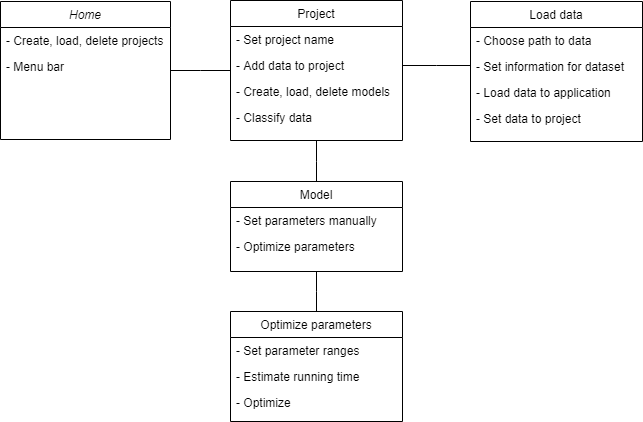

The diagram above was exported from draw.io. Its source (the exported page's mxGraphModel, read from the mxfile embedded in the PNG):
<mxGraphModel dx="782" dy="1072" grid="1" gridSize="10" guides="1" tooltips="1" connect="1" arrows="1" fold="1" page="1" pageScale="1" pageWidth="827" pageHeight="1169" math="0" shadow="0">
  <root>
    <mxCell id="WIyWlLk6GJQsqaUBKTNV-0" />
    <mxCell id="WIyWlLk6GJQsqaUBKTNV-1" parent="WIyWlLk6GJQsqaUBKTNV-0" />
    <mxCell id="zkfFHV4jXpPFQw0GAbJ--0" value="Home" style="swimlane;fontStyle=2;align=center;verticalAlign=top;childLayout=stackLayout;horizontal=1;startSize=26;horizontalStack=0;resizeParent=1;resizeLast=0;collapsible=1;marginBottom=0;rounded=0;shadow=0;strokeWidth=1;" parent="WIyWlLk6GJQsqaUBKTNV-1" vertex="1">
      <mxGeometry x="90" y="120" width="170" height="138" as="geometry">
        <mxRectangle x="230" y="140" width="160" height="26" as="alternateBounds" />
      </mxGeometry>
    </mxCell>
    <mxCell id="zkfFHV4jXpPFQw0GAbJ--1" value="- Create, load, delete projects" style="text;align=left;verticalAlign=top;spacingLeft=4;spacingRight=4;overflow=hidden;rotatable=0;points=[[0,0.5],[1,0.5]];portConstraint=eastwest;" parent="zkfFHV4jXpPFQw0GAbJ--0" vertex="1">
      <mxGeometry y="26" width="170" height="26" as="geometry" />
    </mxCell>
    <mxCell id="fzjClif5yIaHFTRm6b-l-0" value="- Menu bar &#10;" style="text;align=left;verticalAlign=top;spacingLeft=4;spacingRight=4;overflow=hidden;rotatable=0;points=[[0,0.5],[1,0.5]];portConstraint=eastwest;rounded=0;shadow=0;html=0;" vertex="1" parent="zkfFHV4jXpPFQw0GAbJ--0">
      <mxGeometry y="52" width="170" height="26" as="geometry" />
    </mxCell>
    <mxCell id="zkfFHV4jXpPFQw0GAbJ--17" value="Project" style="swimlane;fontStyle=0;align=center;verticalAlign=top;childLayout=stackLayout;horizontal=1;startSize=26;horizontalStack=0;resizeParent=1;resizeLast=0;collapsible=1;marginBottom=0;rounded=0;shadow=0;strokeWidth=1;" parent="WIyWlLk6GJQsqaUBKTNV-1" vertex="1">
      <mxGeometry x="320" y="119" width="172" height="140" as="geometry">
        <mxRectangle x="550" y="140" width="160" height="26" as="alternateBounds" />
      </mxGeometry>
    </mxCell>
    <mxCell id="zkfFHV4jXpPFQw0GAbJ--18" value="- Set project name" style="text;align=left;verticalAlign=top;spacingLeft=4;spacingRight=4;overflow=hidden;rotatable=0;points=[[0,0.5],[1,0.5]];portConstraint=eastwest;" parent="zkfFHV4jXpPFQw0GAbJ--17" vertex="1">
      <mxGeometry y="26" width="172" height="26" as="geometry" />
    </mxCell>
    <mxCell id="zkfFHV4jXpPFQw0GAbJ--19" value="- Add data to project" style="text;align=left;verticalAlign=top;spacingLeft=4;spacingRight=4;overflow=hidden;rotatable=0;points=[[0,0.5],[1,0.5]];portConstraint=eastwest;rounded=0;shadow=0;html=0;" parent="zkfFHV4jXpPFQw0GAbJ--17" vertex="1">
      <mxGeometry y="52" width="172" height="26" as="geometry" />
    </mxCell>
    <mxCell id="zkfFHV4jXpPFQw0GAbJ--20" value="- Create, load, delete models" style="text;align=left;verticalAlign=top;spacingLeft=4;spacingRight=4;overflow=hidden;rotatable=0;points=[[0,0.5],[1,0.5]];portConstraint=eastwest;rounded=0;shadow=0;html=0;" parent="zkfFHV4jXpPFQw0GAbJ--17" vertex="1">
      <mxGeometry y="78" width="172" height="26" as="geometry" />
    </mxCell>
    <mxCell id="zkfFHV4jXpPFQw0GAbJ--22" value="- Classify data" style="text;align=left;verticalAlign=top;spacingLeft=4;spacingRight=4;overflow=hidden;rotatable=0;points=[[0,0.5],[1,0.5]];portConstraint=eastwest;rounded=0;shadow=0;html=0;" parent="zkfFHV4jXpPFQw0GAbJ--17" vertex="1">
      <mxGeometry y="104" width="172" height="26" as="geometry" />
    </mxCell>
    <mxCell id="zkfFHV4jXpPFQw0GAbJ--26" value="" style="endArrow=none;shadow=0;strokeWidth=1;strokeColor=#000000;rounded=0;endFill=0;edgeStyle=elbowEdgeStyle;elbow=vertical;" parent="WIyWlLk6GJQsqaUBKTNV-1" source="zkfFHV4jXpPFQw0GAbJ--0" target="zkfFHV4jXpPFQw0GAbJ--17" edge="1">
      <mxGeometry x="0.5" y="41" relative="1" as="geometry">
        <mxPoint x="380" y="192" as="sourcePoint" />
        <mxPoint x="540" y="192" as="targetPoint" />
        <mxPoint x="-40" y="32" as="offset" />
      </mxGeometry>
    </mxCell>
    <mxCell id="fzjClif5yIaHFTRm6b-l-1" value="Load data" style="swimlane;fontStyle=0;align=center;verticalAlign=top;childLayout=stackLayout;horizontal=1;startSize=26;horizontalStack=0;resizeParent=1;resizeLast=0;collapsible=1;marginBottom=0;rounded=0;shadow=0;strokeWidth=1;" vertex="1" parent="WIyWlLk6GJQsqaUBKTNV-1">
      <mxGeometry x="560" y="120" width="172" height="140" as="geometry">
        <mxRectangle x="550" y="140" width="160" height="26" as="alternateBounds" />
      </mxGeometry>
    </mxCell>
    <mxCell id="fzjClif5yIaHFTRm6b-l-2" value="- Choose path to data" style="text;align=left;verticalAlign=top;spacingLeft=4;spacingRight=4;overflow=hidden;rotatable=0;points=[[0,0.5],[1,0.5]];portConstraint=eastwest;" vertex="1" parent="fzjClif5yIaHFTRm6b-l-1">
      <mxGeometry y="26" width="172" height="26" as="geometry" />
    </mxCell>
    <mxCell id="fzjClif5yIaHFTRm6b-l-3" value="- Set information for dataset" style="text;align=left;verticalAlign=top;spacingLeft=4;spacingRight=4;overflow=hidden;rotatable=0;points=[[0,0.5],[1,0.5]];portConstraint=eastwest;rounded=0;shadow=0;html=0;" vertex="1" parent="fzjClif5yIaHFTRm6b-l-1">
      <mxGeometry y="52" width="172" height="26" as="geometry" />
    </mxCell>
    <mxCell id="fzjClif5yIaHFTRm6b-l-4" value="- Load data to application" style="text;align=left;verticalAlign=top;spacingLeft=4;spacingRight=4;overflow=hidden;rotatable=0;points=[[0,0.5],[1,0.5]];portConstraint=eastwest;rounded=0;shadow=0;html=0;" vertex="1" parent="fzjClif5yIaHFTRm6b-l-1">
      <mxGeometry y="78" width="172" height="26" as="geometry" />
    </mxCell>
    <mxCell id="fzjClif5yIaHFTRm6b-l-5" value="- Set data to project" style="text;align=left;verticalAlign=top;spacingLeft=4;spacingRight=4;overflow=hidden;rotatable=0;points=[[0,0.5],[1,0.5]];portConstraint=eastwest;rounded=0;shadow=0;html=0;" vertex="1" parent="fzjClif5yIaHFTRm6b-l-1">
      <mxGeometry y="104" width="172" height="26" as="geometry" />
    </mxCell>
    <mxCell id="fzjClif5yIaHFTRm6b-l-6" value="" style="endArrow=none;shadow=0;strokeWidth=1;strokeColor=#000000;rounded=0;endFill=0;edgeStyle=elbowEdgeStyle;elbow=vertical;exitX=1;exitY=0.5;exitDx=0;exitDy=0;" edge="1" parent="WIyWlLk6GJQsqaUBKTNV-1" target="fzjClif5yIaHFTRm6b-l-1" source="zkfFHV4jXpPFQw0GAbJ--19">
      <mxGeometry x="0.5" y="41" relative="1" as="geometry">
        <mxPoint x="500" y="190" as="sourcePoint" />
        <mxPoint x="780" y="193" as="targetPoint" />
        <mxPoint x="-40" y="32" as="offset" />
      </mxGeometry>
    </mxCell>
    <mxCell id="fzjClif5yIaHFTRm6b-l-7" value="Model" style="swimlane;fontStyle=0;align=center;verticalAlign=top;childLayout=stackLayout;horizontal=1;startSize=26;horizontalStack=0;resizeParent=1;resizeLast=0;collapsible=1;marginBottom=0;rounded=0;shadow=0;strokeWidth=1;" vertex="1" parent="WIyWlLk6GJQsqaUBKTNV-1">
      <mxGeometry x="320" y="300" width="172" height="90" as="geometry">
        <mxRectangle x="550" y="140" width="160" height="26" as="alternateBounds" />
      </mxGeometry>
    </mxCell>
    <mxCell id="fzjClif5yIaHFTRm6b-l-8" value="- Set parameters manually" style="text;align=left;verticalAlign=top;spacingLeft=4;spacingRight=4;overflow=hidden;rotatable=0;points=[[0,0.5],[1,0.5]];portConstraint=eastwest;" vertex="1" parent="fzjClif5yIaHFTRm6b-l-7">
      <mxGeometry y="26" width="172" height="26" as="geometry" />
    </mxCell>
    <mxCell id="fzjClif5yIaHFTRm6b-l-9" value="- Optimize parameters" style="text;align=left;verticalAlign=top;spacingLeft=4;spacingRight=4;overflow=hidden;rotatable=0;points=[[0,0.5],[1,0.5]];portConstraint=eastwest;rounded=0;shadow=0;html=0;" vertex="1" parent="fzjClif5yIaHFTRm6b-l-7">
      <mxGeometry y="52" width="172" height="26" as="geometry" />
    </mxCell>
    <mxCell id="fzjClif5yIaHFTRm6b-l-12" value="" style="endArrow=none;shadow=0;strokeWidth=1;strokeColor=#000000;rounded=0;endFill=0;edgeStyle=elbowEdgeStyle;elbow=vertical;exitX=0.5;exitY=1;exitDx=0;exitDy=0;" edge="1" parent="WIyWlLk6GJQsqaUBKTNV-1" target="fzjClif5yIaHFTRm6b-l-7" source="zkfFHV4jXpPFQw0GAbJ--17">
      <mxGeometry x="0.5" y="41" relative="1" as="geometry">
        <mxPoint x="260" y="410" as="sourcePoint" />
        <mxPoint x="540" y="413" as="targetPoint" />
        <mxPoint x="-40" y="32" as="offset" />
      </mxGeometry>
    </mxCell>
    <mxCell id="fzjClif5yIaHFTRm6b-l-13" value="Optimize parameters" style="swimlane;fontStyle=0;align=center;verticalAlign=top;childLayout=stackLayout;horizontal=1;startSize=26;horizontalStack=0;resizeParent=1;resizeLast=0;collapsible=1;marginBottom=0;rounded=0;shadow=0;strokeWidth=1;" vertex="1" parent="WIyWlLk6GJQsqaUBKTNV-1">
      <mxGeometry x="320" y="430" width="172" height="110" as="geometry">
        <mxRectangle x="550" y="140" width="160" height="26" as="alternateBounds" />
      </mxGeometry>
    </mxCell>
    <mxCell id="fzjClif5yIaHFTRm6b-l-14" value="- Set parameter ranges" style="text;align=left;verticalAlign=top;spacingLeft=4;spacingRight=4;overflow=hidden;rotatable=0;points=[[0,0.5],[1,0.5]];portConstraint=eastwest;" vertex="1" parent="fzjClif5yIaHFTRm6b-l-13">
      <mxGeometry y="26" width="172" height="26" as="geometry" />
    </mxCell>
    <mxCell id="fzjClif5yIaHFTRm6b-l-15" value="- Estimate running time" style="text;align=left;verticalAlign=top;spacingLeft=4;spacingRight=4;overflow=hidden;rotatable=0;points=[[0,0.5],[1,0.5]];portConstraint=eastwest;rounded=0;shadow=0;html=0;" vertex="1" parent="fzjClif5yIaHFTRm6b-l-13">
      <mxGeometry y="52" width="172" height="26" as="geometry" />
    </mxCell>
    <mxCell id="fzjClif5yIaHFTRm6b-l-16" value="- Optimize" style="text;align=left;verticalAlign=top;spacingLeft=4;spacingRight=4;overflow=hidden;rotatable=0;points=[[0,0.5],[1,0.5]];portConstraint=eastwest;rounded=0;shadow=0;html=0;" vertex="1" parent="fzjClif5yIaHFTRm6b-l-13">
      <mxGeometry y="78" width="172" height="26" as="geometry" />
    </mxCell>
    <mxCell id="fzjClif5yIaHFTRm6b-l-18" value="" style="endArrow=none;shadow=0;strokeWidth=1;strokeColor=#000000;rounded=0;endFill=0;edgeStyle=elbowEdgeStyle;elbow=vertical;exitX=0.5;exitY=1;exitDx=0;exitDy=0;" edge="1" parent="WIyWlLk6GJQsqaUBKTNV-1" target="fzjClif5yIaHFTRm6b-l-13" source="fzjClif5yIaHFTRm6b-l-7">
      <mxGeometry x="0.5" y="41" relative="1" as="geometry">
        <mxPoint x="260" y="570" as="sourcePoint" />
        <mxPoint x="540" y="573" as="targetPoint" />
        <mxPoint x="-40" y="32" as="offset" />
      </mxGeometry>
    </mxCell>
  </root>
</mxGraphModel>